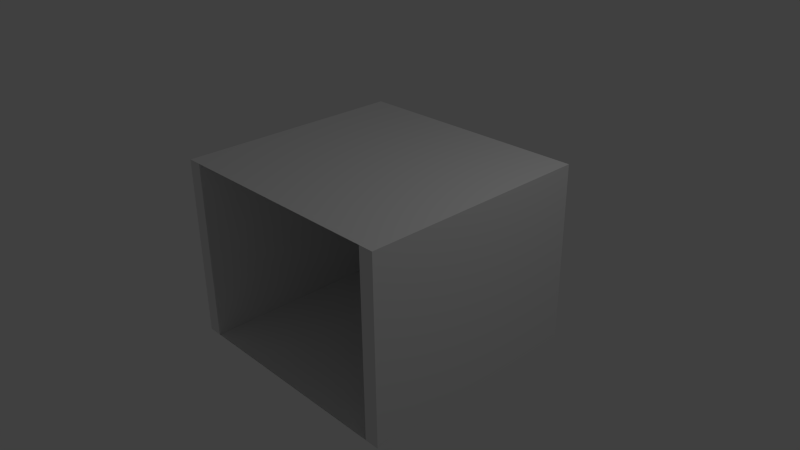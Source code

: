 # Source: Zelle.blend  (saved by Blender 2.76.0; exported with 4.5.12 LTS)
import bpy
from mathutils import Matrix  # noqa: F401  (used for matrix-valued properties, if any)

bpy.ops.wm.read_factory_settings(use_empty=True)
scene = bpy.context.scene
scene.name = 'Scene'

# ---- collections
col_collection_1 = bpy.data.collections.new('Collection 1'); scene.collection.children.link(col_collection_1)

# ---- world
world_world = bpy.data.worlds.new('World'); scene.world = world_world
world_world.color = (0.05088, 0.05088, 0.05088)
world_world.use_sun_shadow = False
world_world.sun_shadow_jitter_overblur = 0.0
world_world.cycles.sampling_method = 'MANUAL'
world_world.cycles.sample_map_resolution = 256

# ---- cameras
cam_camera = bpy.data.cameras.new('Camera')
cam_camera.clip_end = 100.0
cam_camera.lens = 35.0
cam_camera.sensor_width = 32.0
cam_camera.sensor_height = 18.0
cam_camera.ortho_scale = 7.314
cam_camera.dof.focus_distance = 0.0
cam_camera.dof.aperture_fstop = 128.0

# ---- lights
light_lamp = bpy.data.lights.new('Lamp', 'POINT')
light_lamp.transmission_factor = 0.0
light_lamp.cutoff_distance = 30.0
light_lamp.energy = 100.0
light_lamp.shadow_buffer_clip_start = 1.001
light_lamp.shadow_soft_size = 0.1
light_lamp.shadow_maximum_resolution = 0.006
light_lamp.use_absolute_resolution = True
light_lamp.cycles.use_multiple_importance_sampling = False

# ---- meshes
me_cylinder = bpy.data.meshes.new('Cylinder')
me_cylinder.from_pydata([(0.0, 1.0, -1.0), (0.0, 1.0, 1.0), (0.1951, 0.9808, -1.0), (0.1951, 0.9808, 1.0), (0.3827, 0.9239, -1.0), (0.3827, 0.9239, 1.0), (0.5556, 0.8315, -1.0), (0.5556, 0.8315, 1.0), (0.7071, 0.7071, -1.0), (0.7071, 0.7071, 1.0), (0.8315, 0.5556, -1.0), (0.8315, 0.5556, 1.0), (0.9239, 0.3827, -1.0), (0.9239, 0.3827, 1.0), (0.9808, 0.1951, -1.0), (0.9808, 0.1951, 1.0), (1.0, 7.55e-08, -1.0), (1.0, 7.55e-08, 1.0), (0.9808, -0.1951, -1.0), (0.9808, -0.1951, 1.0), (0.9239, -0.3827, -1.0), (0.9239, -0.3827, 1.0), (0.8315, -0.5556, -1.0), (0.8315, -0.5556, 1.0), (0.7071, -0.7071, -1.0), (0.7071, -0.7071, 1.0), (0.5556, -0.8315, -1.0), (0.5556, -0.8315, 1.0), (0.3827, -0.9239, -1.0), (0.3827, -0.9239, 1.0), (0.1951, -0.9808, -1.0), (0.1951, -0.9808, 1.0), (-3.258e-07, -1.0, -1.0), (-3.258e-07, -1.0, 1.0), (-0.1951, -0.9808, -1.0), (-0.1951, -0.9808, 1.0), (-0.3827, -0.9239, -1.0), (-0.3827, -0.9239, 1.0), (-0.5556, -0.8315, -1.0), (-0.5556, -0.8315, 1.0), (-0.7071, -0.7071, -1.0), (-0.7071, -0.7071, 1.0), (-0.8315, -0.5556, -1.0), (-0.8315, -0.5556, 1.0), (-0.9239, -0.3827, -1.0), (-0.9239, -0.3827, 1.0), (-0.9808, -0.1951, -1.0), (-0.9808, -0.1951, 1.0), (-1.0, 9.656e-07, -1.0), (-1.0, 9.656e-07, 1.0), (-0.9808, 0.1951, -1.0), (-0.9808, 0.1951, 1.0), (-0.9239, 0.3827, -1.0), (-0.9239, 0.3827, 1.0), (-0.8315, 0.5556, -1.0), (-0.8315, 0.5556, 1.0), (-0.7071, 0.7071, -1.0), (-0.7071, 0.7071, 1.0), (-0.5556, 0.8315, -1.0), (-0.5556, 0.8315, 1.0), (-0.3827, 0.9239, -1.0), (-0.3827, 0.9239, 1.0), (-0.1951, 0.9808, -1.0), (-0.1951, 0.9808, 1.0), (-4.465, 1.0, -1.0), (-4.465, 1.0, 1.0), (-4.27, 0.9808, -1.0), (-4.27, 0.9808, 1.0), (-4.082, 0.9239, -1.0), (-4.082, 0.9239, 1.0), (-3.909, 0.8315, -1.0), (-3.909, 0.8315, 1.0), (-3.758, 0.7071, -1.0), (-3.758, 0.7071, 1.0), (-3.633, 0.5556, -1.0), (-3.633, 0.5556, 1.0), (-3.541, 0.3827, -1.0), (-3.541, 0.3827, 1.0), (-3.484, 0.1951, -1.0), (-3.484, 0.1951, 1.0), (-3.465, 7.55e-08, -1.0), (-3.465, 7.55e-08, 1.0), (-3.484, -0.1951, -1.0), (-3.484, -0.1951, 1.0), (-3.541, -0.3827, -1.0), (-3.541, -0.3827, 1.0), (-3.633, -0.5556, -1.0), (-3.633, -0.5556, 1.0), (-3.758, -0.7071, -1.0), (-3.758, -0.7071, 1.0), (-3.909, -0.8315, -1.0), (-3.909, -0.8315, 1.0), (-4.082, -0.9239, -1.0), (-4.082, -0.9239, 1.0), (-4.27, -0.9808, -1.0), (-4.27, -0.9808, 1.0), (-4.465, -1.0, -1.0), (-4.465, -1.0, 1.0), (-4.66, -0.9808, -1.0), (-4.66, -0.9808, 1.0), (-4.848, -0.9239, -1.0), (-4.848, -0.9239, 1.0), (-5.021, -0.8315, -1.0), (-5.021, -0.8315, 1.0), (-5.172, -0.7071, -1.0), (-5.172, -0.7071, 1.0), (-5.296, -0.5556, -1.0), (-5.296, -0.5556, 1.0), (-5.389, -0.3827, -1.0), (-5.389, -0.3827, 1.0), (-5.446, -0.1951, -1.0), (-5.446, -0.1951, 1.0), (-5.465, 9.656e-07, -1.0), (-5.465, 9.656e-07, 1.0), (-5.446, 0.1951, -1.0), (-5.446, 0.1951, 1.0), (-5.389, 0.3827, -1.0), (-5.389, 0.3827, 1.0), (-5.296, 0.5556, -1.0), (-5.296, 0.5556, 1.0), (-5.172, 0.7071, -1.0), (-5.172, 0.7071, 1.0), (-5.021, 0.8315, -1.0), (-5.021, 0.8315, 1.0), (-4.848, 0.9239, -1.0), (-4.848, 0.9239, 1.0), (-4.66, 0.9808, -1.0), (-4.66, 0.9808, 1.0), (-9.132, 1.0, -1.0), (-9.132, 1.0, 1.0), (-8.937, 0.9808, -1.0), (-8.937, 0.9808, 1.0), (-8.749, 0.9239, -1.0), (-8.749, 0.9239, 1.0), (-8.576, 0.8315, -1.0), (-8.576, 0.8315, 1.0), (-8.425, 0.7071, -1.0), (-8.425, 0.7071, 1.0), (-8.301, 0.5556, -1.0), (-8.301, 0.5556, 1.0), (-8.208, 0.3827, -1.0), (-8.208, 0.3827, 1.0), (-8.151, 0.1951, -1.0), (-8.151, 0.1951, 1.0), (-8.132, 7.55e-08, -1.0), (-8.132, 7.55e-08, 1.0), (-8.151, -0.1951, -1.0), (-8.151, -0.1951, 1.0), (-8.208, -0.3827, -1.0), (-8.208, -0.3827, 1.0), (-8.301, -0.5556, -1.0), (-8.301, -0.5556, 1.0), (-8.425, -0.7071, -1.0), (-8.425, -0.7071, 1.0), (-8.576, -0.8315, -1.0), (-8.576, -0.8315, 1.0), (-8.749, -0.9239, -1.0), (-8.749, -0.9239, 1.0), (-8.937, -0.9808, -1.0), (-8.937, -0.9808, 1.0), (-9.132, -1.0, -1.0), (-9.132, -1.0, 1.0), (-9.327, -0.9808, -1.0), (-9.327, -0.9808, 1.0), (-9.515, -0.9239, -1.0), (-9.515, -0.9239, 1.0), (-9.688, -0.8315, -1.0), (-9.688, -0.8315, 1.0), (-9.839, -0.7071, -1.0), (-9.839, -0.7071, 1.0), (-9.963, -0.5556, -1.0), (-9.963, -0.5556, 1.0), (-10.06, -0.3827, -1.0), (-10.06, -0.3827, 1.0), (-10.11, -0.1951, -1.0), (-10.11, -0.1951, 1.0), (-10.13, 9.656e-07, -1.0), (-10.13, 9.656e-07, 1.0), (-10.11, 0.1951, -1.0), (-10.11, 0.1951, 1.0), (-10.06, 0.3827, -1.0), (-10.06, 0.3827, 1.0), (-9.963, 0.5556, -1.0), (-9.963, 0.5556, 1.0), (-9.839, 0.7071, -1.0), (-9.839, 0.7071, 1.0), (-9.688, 0.8315, -1.0), (-9.688, 0.8315, 1.0), (-9.515, 0.9239, -1.0), (-9.515, 0.9239, 1.0), (-9.327, 0.9808, -1.0), (-9.327, 0.9808, 1.0), (-13.44, 1.0, -1.0), (-13.44, 1.0, 1.0), (-13.24, 0.9808, -1.0), (-13.24, 0.9808, 1.0), (-13.05, 0.9239, -1.0), (-13.05, 0.9239, 1.0), (-12.88, 0.8315, -1.0), (-12.88, 0.8315, 1.0), (-12.73, 0.7071, -1.0), (-12.73, 0.7071, 1.0), (-12.61, 0.5556, -1.0), (-12.61, 0.5556, 1.0), (-12.51, 0.3827, -1.0), (-12.51, 0.3827, 1.0), (-12.46, 0.1951, -1.0), (-12.46, 0.1951, 1.0), (-12.44, 7.55e-08, -1.0), (-12.44, 7.55e-08, 1.0), (-12.46, -0.1951, -1.0), (-12.46, -0.1951, 1.0), (-12.51, -0.3827, -1.0), (-12.51, -0.3827, 1.0), (-12.61, -0.5556, -1.0), (-12.61, -0.5556, 1.0), (-12.73, -0.7071, -1.0), (-12.73, -0.7071, 1.0), (-12.88, -0.8315, -1.0), (-12.88, -0.8315, 1.0), (-13.05, -0.9239, -1.0), (-13.05, -0.9239, 1.0), (-13.24, -0.9808, -1.0), (-13.24, -0.9808, 1.0), (-13.44, -1.0, -1.0), (-13.44, -1.0, 1.0), (-13.63, -0.9808, -1.0), (-13.63, -0.9808, 1.0), (-13.82, -0.9239, -1.0), (-13.82, -0.9239, 1.0), (-13.99, -0.8315, -1.0), (-13.99, -0.8315, 1.0), (-14.14, -0.7071, -1.0), (-14.14, -0.7071, 1.0), (-14.27, -0.5556, -1.0), (-14.27, -0.5556, 1.0), (-14.36, -0.3827, -1.0), (-14.36, -0.3827, 1.0), (-14.42, -0.1951, -1.0), (-14.42, -0.1951, 1.0), (-14.44, 9.656e-07, -1.0), (-14.44, 9.656e-07, 1.0), (-14.42, 0.1951, -1.0), (-14.42, 0.1951, 1.0), (-14.36, 0.3827, -1.0), (-14.36, 0.3827, 1.0), (-14.27, 0.5556, -1.0), (-14.27, 0.5556, 1.0), (-14.14, 0.7071, -1.0), (-14.14, 0.7071, 1.0), (-13.99, 0.8315, -1.0), (-13.99, 0.8315, 1.0), (-13.82, 0.9239, -1.0), (-13.82, 0.9239, 1.0), (-13.63, 0.9808, -1.0), (-13.63, 0.9808, 1.0), (-18.31, 1.0, -1.0), (-18.31, 1.0, 1.0), (-18.11, 0.9808, -1.0), (-18.11, 0.9808, 1.0), (-17.92, 0.9239, -1.0), (-17.92, 0.9239, 1.0), (-17.75, 0.8315, -1.0), (-17.75, 0.8315, 1.0), (-17.6, 0.7071, -1.0), (-17.6, 0.7071, 1.0), (-17.47, 0.5556, -1.0), (-17.47, 0.5556, 1.0), (-17.38, 0.3827, -1.0), (-17.38, 0.3827, 1.0), (-17.33, 0.1951, -1.0), (-17.33, 0.1951, 1.0), (-17.31, 7.55e-08, -1.0), (-17.31, 7.55e-08, 1.0), (-17.33, -0.1951, -1.0), (-17.33, -0.1951, 1.0), (-17.38, -0.3827, -1.0), (-17.38, -0.3827, 1.0), (-17.47, -0.5556, -1.0), (-17.47, -0.5556, 1.0), (-17.6, -0.7071, -1.0), (-17.6, -0.7071, 1.0), (-17.75, -0.8315, -1.0), (-17.75, -0.8315, 1.0), (-17.92, -0.9239, -1.0), (-17.92, -0.9239, 1.0), (-18.11, -0.9808, -1.0), (-18.11, -0.9808, 1.0), (-18.31, -1.0, -1.0), (-18.31, -1.0, 1.0), (-18.5, -0.9808, -1.0), (-18.5, -0.9808, 1.0), (-18.69, -0.9239, -1.0), (-18.69, -0.9239, 1.0), (-18.86, -0.8315, -1.0), (-18.86, -0.8315, 1.0), (-19.01, -0.7071, -1.0), (-19.01, -0.7071, 1.0), (-19.14, -0.5556, -1.0), (-19.14, -0.5556, 1.0), (-19.23, -0.3827, -1.0), (-19.23, -0.3827, 1.0), (-19.29, -0.1951, -1.0), (-19.29, -0.1951, 1.0), (-19.31, 9.656e-07, -1.0), (-19.31, 9.656e-07, 1.0), (-19.29, 0.1951, -1.0), (-19.29, 0.1951, 1.0), (-19.23, 0.3827, -1.0), (-19.23, 0.3827, 1.0), (-19.14, 0.5556, -1.0), (-19.14, 0.5556, 1.0), (-19.01, 0.7071, -1.0), (-19.01, 0.7071, 1.0), (-18.86, 0.8315, -1.0), (-18.86, 0.8315, 1.0), (-18.69, 0.9239, -1.0), (-18.69, 0.9239, 1.0), (-18.5, 0.9808, -1.0), (-18.5, 0.9808, 1.0), (-22.76, 1.0, -1.0), (-22.76, 1.0, 1.0), (-22.57, 0.9808, -1.0), (-22.57, 0.9808, 1.0), (-22.38, 0.9239, -1.0), (-22.38, 0.9239, 1.0), (-22.21, 0.8315, -1.0), (-22.21, 0.8315, 1.0), (-22.06, 0.7071, -1.0), (-22.06, 0.7071, 1.0), (-21.93, 0.5556, -1.0), (-21.93, 0.5556, 1.0), (-21.84, 0.3827, -1.0), (-21.84, 0.3827, 1.0), (-21.78, 0.1951, -1.0), (-21.78, 0.1951, 1.0), (-21.76, 7.55e-08, -1.0), (-21.76, 7.55e-08, 1.0), (-21.78, -0.1951, -1.0), (-21.78, -0.1951, 1.0), (-21.84, -0.3827, -1.0), (-21.84, -0.3827, 1.0), (-21.93, -0.5556, -1.0), (-21.93, -0.5556, 1.0), (-22.06, -0.7071, -1.0), (-22.06, -0.7071, 1.0), (-22.21, -0.8315, -1.0), (-22.21, -0.8315, 1.0), (-22.38, -0.9239, -1.0), (-22.38, -0.9239, 1.0), (-22.57, -0.9808, -1.0), (-22.57, -0.9808, 1.0), (-22.76, -1.0, -1.0), (-22.76, -1.0, 1.0), (-22.96, -0.9808, -1.0), (-22.96, -0.9808, 1.0), (-23.15, -0.9239, -1.0), (-23.15, -0.9239, 1.0), (-23.32, -0.8315, -1.0), (-23.32, -0.8315, 1.0), (-23.47, -0.7071, -1.0), (-23.47, -0.7071, 1.0), (-23.6, -0.5556, -1.0), (-23.6, -0.5556, 1.0), (-23.69, -0.3827, -1.0), (-23.69, -0.3827, 1.0), (-23.75, -0.1951, -1.0), (-23.75, -0.1951, 1.0), (-23.76, 9.656e-07, -1.0), (-23.76, 9.656e-07, 1.0), (-23.75, 0.1951, -1.0), (-23.75, 0.1951, 1.0), (-23.69, 0.3827, -1.0), (-23.69, 0.3827, 1.0), (-23.6, 0.5556, -1.0), (-23.6, 0.5556, 1.0), (-23.47, 0.7071, -1.0), (-23.47, 0.7071, 1.0), (-23.32, 0.8315, -1.0), (-23.32, 0.8315, 1.0), (-23.15, 0.9239, -1.0), (-23.15, 0.9239, 1.0), (-22.96, 0.9808, -1.0), (-22.96, 0.9808, 1.0), (-26.52, 1.0, -1.0), (-26.52, 1.0, 1.0), (-26.33, 0.9808, -1.0), (-26.33, 0.9808, 1.0), (-26.14, 0.9239, -1.0), (-26.14, 0.9239, 1.0), (-25.97, 0.8315, -1.0), (-25.97, 0.8315, 1.0), (-25.82, 0.7071, -1.0), (-25.82, 0.7071, 1.0), (-25.69, 0.5556, -1.0), (-25.69, 0.5556, 1.0), (-25.6, 0.3827, -1.0), (-25.6, 0.3827, 1.0), (-25.54, 0.1951, -1.0), (-25.54, 0.1951, 1.0), (-25.52, 7.55e-08, -1.0), (-25.52, 7.55e-08, 1.0), (-25.54, -0.1951, -1.0), (-25.54, -0.1951, 1.0), (-25.6, -0.3827, -1.0), (-25.6, -0.3827, 1.0), (-25.69, -0.5556, -1.0), (-25.69, -0.5556, 1.0), (-25.82, -0.7071, -1.0), (-25.82, -0.7071, 1.0), (-25.97, -0.8315, -1.0), (-25.97, -0.8315, 1.0), (-26.14, -0.9239, -1.0), (-26.14, -0.9239, 1.0), (-26.33, -0.9808, -1.0), (-26.33, -0.9808, 1.0), (-26.52, -1.0, -1.0), (-26.52, -1.0, 1.0), (-26.72, -0.9808, -1.0), (-26.72, -0.9808, 1.0), (-26.91, -0.9239, -1.0), (-26.91, -0.9239, 1.0), (-27.08, -0.8315, -1.0), (-27.08, -0.8315, 1.0), (-27.23, -0.7071, -1.0), (-27.23, -0.7071, 1.0), (-27.35, -0.5556, -1.0), (-27.35, -0.5556, 1.0), (-27.45, -0.3827, -1.0), (-27.45, -0.3827, 1.0), (-27.5, -0.1951, -1.0), (-27.5, -0.1951, 1.0), (-27.52, 9.656e-07, -1.0), (-27.52, 9.656e-07, 1.0), (-27.5, 0.1951, -1.0), (-27.5, 0.1951, 1.0), (-27.45, 0.3827, -1.0), (-27.45, 0.3827, 1.0), (-27.35, 0.5556, -1.0), (-27.35, 0.5556, 1.0), (-27.23, 0.7071, -1.0), (-27.23, 0.7071, 1.0), (-27.08, 0.8315, -1.0), (-27.08, 0.8315, 1.0), (-26.91, 0.9239, -1.0), (-26.91, 0.9239, 1.0), (-26.72, 0.9808, -1.0), (-26.72, 0.9808, 1.0)], [], [(0, 1, 3, 2), (2, 3, 5, 4), (4, 5, 7, 6), (6, 7, 9, 8), (8, 9, 11, 10), (10, 11, 13, 12), (12, 13, 15, 14), (14, 15, 17, 16), (16, 17, 19, 18), (18, 19, 21, 20), (20, 21, 23, 22), (22, 23, 25, 24), (24, 25, 27, 26), (26, 27, 29, 28), (28, 29, 31, 30), (30, 31, 33, 32), (32, 33, 35, 34), (34, 35, 37, 36), (36, 37, 39, 38), (38, 39, 41, 40), (40, 41, 43, 42), (42, 43, 45, 44), (44, 45, 47, 46), (46, 47, 49, 48), (48, 49, 51, 50), (50, 51, 53, 52), (52, 53, 55, 54), (54, 55, 57, 56), (56, 57, 59, 58), (58, 59, 61, 60), (3, 1, 63, 61, 59, 57, 55, 53, 51, 49, 47, 45, 43, 41, 39, 37, 35, 33, 31, 29, 27, 25, 23, 21, 19, 17, 15, 13, 11, 9, 7, 5), (62, 63, 1, 0), (60, 61, 63, 62), (0, 2, 4, 6, 8, 10, 12, 14, 16, 18, 20, 22, 24, 26, 28, 30, 32, 34, 36, 38, 40, 42, 44, 46, 48, 50, 52, 54, 56, 58, 60, 62), (64, 65, 67, 66), (66, 67, 69, 68), (68, 69, 71, 70), (70, 71, 73, 72), (72, 73, 75, 74), (74, 75, 77, 76), (76, 77, 79, 78), (78, 79, 81, 80), (80, 81, 83, 82), (82, 83, 85, 84), (84, 85, 87, 86), (86, 87, 89, 88), (88, 89, 91, 90), (90, 91, 93, 92), (92, 93, 95, 94), (94, 95, 97, 96), (96, 97, 99, 98), (98, 99, 101, 100), (100, 101, 103, 102), (102, 103, 105, 104), (104, 105, 107, 106), (106, 107, 109, 108), (108, 109, 111, 110), (110, 111, 113, 112), (112, 113, 115, 114), (114, 115, 117, 116), (116, 117, 119, 118), (118, 119, 121, 120), (120, 121, 123, 122), (122, 123, 125, 124), (67, 65, 127, 125, 123, 121, 119, 117, 115, 113, 111, 109, 107, 105, 103, 101, 99, 97, 95, 93, 91, 89, 87, 85, 83, 81, 79, 77, 75, 73, 71, 69), (126, 127, 65, 64), (124, 125, 127, 126), (64, 66, 68, 70, 72, 74, 76, 78, 80, 82, 84, 86, 88, 90, 92, 94, 96, 98, 100, 102, 104, 106, 108, 110, 112, 114, 116, 118, 120, 122, 124, 126), (128, 129, 131, 130), (130, 131, 133, 132), (132, 133, 135, 134), (134, 135, 137, 136), (136, 137, 139, 138), (138, 139, 141, 140), (140, 141, 143, 142), (142, 143, 145, 144), (144, 145, 147, 146), (146, 147, 149, 148), (148, 149, 151, 150), (150, 151, 153, 152), (152, 153, 155, 154), (154, 155, 157, 156), (156, 157, 159, 158), (158, 159, 161, 160), (160, 161, 163, 162), (162, 163, 165, 164), (164, 165, 167, 166), (166, 167, 169, 168), (168, 169, 171, 170), (170, 171, 173, 172), (172, 173, 175, 174), (174, 175, 177, 176), (176, 177, 179, 178), (178, 179, 181, 180), (180, 181, 183, 182), (182, 183, 185, 184), (184, 185, 187, 186), (186, 187, 189, 188), (131, 129, 191, 189, 187, 185, 183, 181, 179, 177, 175, 173, 171, 169, 167, 165, 163, 161, 159, 157, 155, 153, 151, 149, 147, 145, 143, 141, 139, 137, 135, 133), (190, 191, 129, 128), (188, 189, 191, 190), (128, 130, 132, 134, 136, 138, 140, 142, 144, 146, 148, 150, 152, 154, 156, 158, 160, 162, 164, 166, 168, 170, 172, 174, 176, 178, 180, 182, 184, 186, 188, 190), (192, 193, 195, 194), (194, 195, 197, 196), (196, 197, 199, 198), (198, 199, 201, 200), (200, 201, 203, 202), (202, 203, 205, 204), (204, 205, 207, 206), (206, 207, 209, 208), (208, 209, 211, 210), (210, 211, 213, 212), (212, 213, 215, 214), (214, 215, 217, 216), (216, 217, 219, 218), (218, 219, 221, 220), (220, 221, 223, 222), (222, 223, 225, 224), (224, 225, 227, 226), (226, 227, 229, 228), (228, 229, 231, 230), (230, 231, 233, 232), (232, 233, 235, 234), (234, 235, 237, 236), (236, 237, 239, 238), (238, 239, 241, 240), (240, 241, 243, 242), (242, 243, 245, 244), (244, 245, 247, 246), (246, 247, 249, 248), (248, 249, 251, 250), (250, 251, 253, 252), (195, 193, 255, 253, 251, 249, 247, 245, 243, 241, 239, 237, 235, 233, 231, 229, 227, 225, 223, 221, 219, 217, 215, 213, 211, 209, 207, 205, 203, 201, 199, 197), (254, 255, 193, 192), (252, 253, 255, 254), (192, 194, 196, 198, 200, 202, 204, 206, 208, 210, 212, 214, 216, 218, 220, 222, 224, 226, 228, 230, 232, 234, 236, 238, 240, 242, 244, 246, 248, 250, 252, 254), (256, 257, 259, 258), (258, 259, 261, 260), (260, 261, 263, 262), (262, 263, 265, 264), (264, 265, 267, 266), (266, 267, 269, 268), (268, 269, 271, 270), (270, 271, 273, 272), (272, 273, 275, 274), (274, 275, 277, 276), (276, 277, 279, 278), (278, 279, 281, 280), (280, 281, 283, 282), (282, 283, 285, 284), (284, 285, 287, 286), (286, 287, 289, 288), (288, 289, 291, 290), (290, 291, 293, 292), (292, 293, 295, 294), (294, 295, 297, 296), (296, 297, 299, 298), (298, 299, 301, 300), (300, 301, 303, 302), (302, 303, 305, 304), (304, 305, 307, 306), (306, 307, 309, 308), (308, 309, 311, 310), (310, 311, 313, 312), (312, 313, 315, 314), (314, 315, 317, 316), (259, 257, 319, 317, 315, 313, 311, 309, 307, 305, 303, 301, 299, 297, 295, 293, 291, 289, 287, 285, 283, 281, 279, 277, 275, 273, 271, 269, 267, 265, 263, 261), (318, 319, 257, 256), (316, 317, 319, 318), (256, 258, 260, 262, 264, 266, 268, 270, 272, 274, 276, 278, 280, 282, 284, 286, 288, 290, 292, 294, 296, 298, 300, 302, 304, 306, 308, 310, 312, 314, 316, 318), (320, 321, 323, 322), (322, 323, 325, 324), (324, 325, 327, 326), (326, 327, 329, 328), (328, 329, 331, 330), (330, 331, 333, 332), (332, 333, 335, 334), (334, 335, 337, 336), (336, 337, 339, 338), (338, 339, 341, 340), (340, 341, 343, 342), (342, 343, 345, 344), (344, 345, 347, 346), (346, 347, 349, 348), (348, 349, 351, 350), (350, 351, 353, 352), (352, 353, 355, 354), (354, 355, 357, 356), (356, 357, 359, 358), (358, 359, 361, 360), (360, 361, 363, 362), (362, 363, 365, 364), (364, 365, 367, 366), (366, 367, 369, 368), (368, 369, 371, 370), (370, 371, 373, 372), (372, 373, 375, 374), (374, 375, 377, 376), (376, 377, 379, 378), (378, 379, 381, 380), (323, 321, 383, 381, 379, 377, 375, 373, 371, 369, 367, 365, 363, 361, 359, 357, 355, 353, 351, 349, 347, 345, 343, 341, 339, 337, 335, 333, 331, 329, 327, 325), (382, 383, 321, 320), (380, 381, 383, 382), (320, 322, 324, 326, 328, 330, 332, 334, 336, 338, 340, 342, 344, 346, 348, 350, 352, 354, 356, 358, 360, 362, 364, 366, 368, 370, 372, 374, 376, 378, 380, 382), (384, 385, 387, 386), (386, 387, 389, 388), (388, 389, 391, 390), (390, 391, 393, 392), (392, 393, 395, 394), (394, 395, 397, 396), (396, 397, 399, 398), (398, 399, 401, 400), (400, 401, 403, 402), (402, 403, 405, 404), (404, 405, 407, 406), (406, 407, 409, 408), (408, 409, 411, 410), (410, 411, 413, 412), (412, 413, 415, 414), (414, 415, 417, 416), (416, 417, 419, 418), (418, 419, 421, 420), (420, 421, 423, 422), (422, 423, 425, 424), (424, 425, 427, 426), (426, 427, 429, 428), (428, 429, 431, 430), (430, 431, 433, 432), (432, 433, 435, 434), (434, 435, 437, 436), (436, 437, 439, 438), (438, 439, 441, 440), (440, 441, 443, 442), (442, 443, 445, 444), (387, 385, 447, 445, 443, 441, 439, 437, 435, 433, 431, 429, 427, 425, 423, 421, 419, 417, 415, 413, 411, 409, 407, 405, 403, 401, 399, 397, 395, 393, 391, 389), (446, 447, 385, 384), (444, 445, 447, 446), (384, 386, 388, 390, 392, 394, 396, 398, 400, 402, 404, 406, 408, 410, 412, 414, 416, 418, 420, 422, 424, 426, 428, 430, 432, 434, 436, 438, 440, 442, 444, 446)])
me_cylinder.use_remesh_preserve_volume = False
me_cylinder.use_remesh_preserve_attributes = False
me_cylinder.use_mirror_vertex_groups = False
me_cylinder.update()
me_cube_003 = bpy.data.meshes.new('Cube.003')
me_cube_003.from_pydata([(-1.0, -1.0, -1.0), (-1.0, -1.0, 1.0), (-1.0, 1.0, -1.0), (-1.0, 1.0, 1.0), (1.0, -1.0, -1.0), (1.0, -1.0, 1.0), (1.0, 1.0, -1.0), (1.0, 1.0, 1.0)], [], [(1, 3, 2, 0), (7, 5, 4, 6), (0, 2, 6, 4), (5, 7, 3, 1)])
me_cube_003.use_remesh_preserve_volume = False
me_cube_003.use_remesh_preserve_attributes = False
me_cube_003.use_mirror_vertex_groups = False
me_cube_003.update()
me_cube_002 = bpy.data.meshes.new('Cube.002')
me_cube_002.from_pydata([(-1.0, -1.0, -1.0), (-1.0, -1.0, 1.0), (-1.0, 1.0, -1.0), (-1.0, 1.0, 1.0), (1.0, -1.0, -1.0), (1.0, -1.0, 1.0), (1.0, 1.0, -1.0), (1.0, 1.0, 1.0), (-0.4095, 1.0, 0.3651), (-0.4095, 1.0, -0.2788), (0.1259, 1.0, 0.3651), (0.1259, 1.0, -0.2788), (1.133, 1.0, 1.0), (1.133, 1.0, -1.0), (1.133, -1.0, 1.0), (1.133, -1.0, -1.0), (-1.133, -1.0, -1.0), (-1.133, -1.0, 1.0), (-1.133, 1.0, 1.0), (-1.133, 1.0, -1.0), (-1.0, 1.133, 1.0), (-1.0, 1.133, -1.0), (1.0, 1.133, 1.0), (1.0, 1.133, -1.0), (-0.4095, 1.133, 0.3651), (-0.4095, 1.133, -0.2788), (0.1259, 1.133, 0.3651), (0.1259, 1.133, -0.2788), (1.133, 1.133, 1.0), (1.133, 1.133, -1.0), (-1.133, 1.133, 1.0), (-1.133, 1.133, -1.0)], [], [(2, 0, 16, 19), (18, 3, 20, 30), (5, 4, 15, 14), (0, 2, 6, 4), (5, 7, 3, 1), (7, 12, 28, 22), (12, 13, 29, 28), (10, 8, 24, 26), (12, 14, 15, 13), (4, 6, 13, 15), (7, 5, 14, 12), (19, 18, 30, 31), (5, 7, 6, 4), (17, 18, 19, 16), (1, 3, 18, 17), (6, 2, 21, 23), (0, 1, 17, 16), (0, 2, 3, 1), (22, 23, 27, 26), (23, 21, 25, 27), (20, 22, 26, 24), (21, 20, 24, 25), (23, 22, 28, 29), (20, 21, 31, 30), (11, 10, 26, 27), (3, 7, 22, 20), (9, 11, 27, 25), (8, 9, 25, 24), (13, 6, 23, 29), (2, 19, 31, 21), (20, 3, 2, 21), (7, 22, 23, 6)])
me_cube_002.use_remesh_preserve_volume = False
me_cube_002.use_remesh_preserve_attributes = False
me_cube_002.use_mirror_vertex_groups = False
me_cube_002.update()
me_cube_001 = bpy.data.meshes.new('Cube.001')
me_cube_001.from_pydata([], [], [])
me_cube_001.use_remesh_preserve_volume = False
me_cube_001.use_remesh_preserve_attributes = False
me_cube_001.use_mirror_vertex_groups = False
me_cube_001.update()

# ---- objects
ob_cylinder = bpy.data.objects.new('Cylinder', me_cylinder)
ob_cube_002 = bpy.data.objects.new('Cube.002', me_cube_003)
ob_cube = bpy.data.objects.new('Cube', me_cube_002)
ob_cube_001 = bpy.data.objects.new('Cube.001', me_cube_001)
ob_lamp = bpy.data.objects.new('Lamp', light_lamp)
ob_camera = bpy.data.objects.new('Camera', cam_camera)

# ---- transforms, parenting, visibility, modifiers, constraints
ob_cylinder.location = (0.119, 1.585, 0.02777)
ob_cylinder.scale = (0.025, 0.025, 0.4)
ob_cylinder.lineart.crease_threshold = 0.0
ob_cube_002.location = (-0.2133, 1.652, 0.05338)
ob_cube_002.scale = (0.4, 0.15, 0.4)
ob_cube_002.lineart.crease_threshold = 0.0
ob_cube.location = (0.0, 0.0, 0.0)
ob_cube.scale = (1.5, 1.5, 1.25)
ob_cube.lineart.crease_threshold = 0.0
ob_cube_001.location = (-0.1172, 1.343, -0.0015)
ob_cube_001.scale = (0.4, 0.1, 0.4)
ob_cube_001.lineart.crease_threshold = 0.0
ob_lamp.location = (4.076, 1.005, 5.904)
ob_lamp.rotation_euler = (0.6503, 0.05522, 1.866)
ob_lamp.lock_rotations_4d = False
ob_lamp.empty_display_type = 'ARROWS'
ob_lamp.color = (0.0, 0.0, 0.0, 0.0)
ob_lamp.lineart.crease_threshold = 0.0
ob_camera.location = (7.481, -6.508, 5.344)
ob_camera.rotation_euler = (1.109, 0.01082, 0.8149)
ob_camera.lock_rotations_4d = False
ob_camera.empty_display_type = 'ARROWS'
ob_camera.color = (0.0, 0.0, 0.0, 0.0)
ob_camera.display_type = 'WIRE'
ob_camera.lineart.crease_threshold = 0.0

# ---- collection membership
col_collection_1.objects.link(ob_cylinder)
col_collection_1.objects.link(ob_cube_002)
col_collection_1.objects.link(ob_cube)
col_collection_1.objects.link(ob_cube_001)
col_collection_1.objects.link(ob_lamp)
col_collection_1.objects.link(ob_camera)

# ---- scene / render settings (as saved in the file)
scene.camera = ob_camera
scene.frame_start = 1; scene.frame_end = 250; scene.frame_set(1)
scene.render.engine = 'BLENDER_EEVEE_NEXT'
scene.render.resolution_percentage = 50
scene.render.dither_intensity = 0.0
scene.cycles.use_denoising = False
scene.cycles.samples = 10
scene.cycles.sampling_pattern = 'TABULATED_SOBOL'
scene.cycles.light_sampling_threshold = 0.0
scene.cycles.use_adaptive_sampling = False
scene.cycles.use_light_tree = False
scene.cycles.blur_glossy = 0.0
scene.cycles.pixel_filter_type = 'GAUSSIAN'
scene.cycles.sample_clamp_indirect = 0.0
scene.view_settings.view_transform = 'Standard'
bpy.context.view_layer.update()
